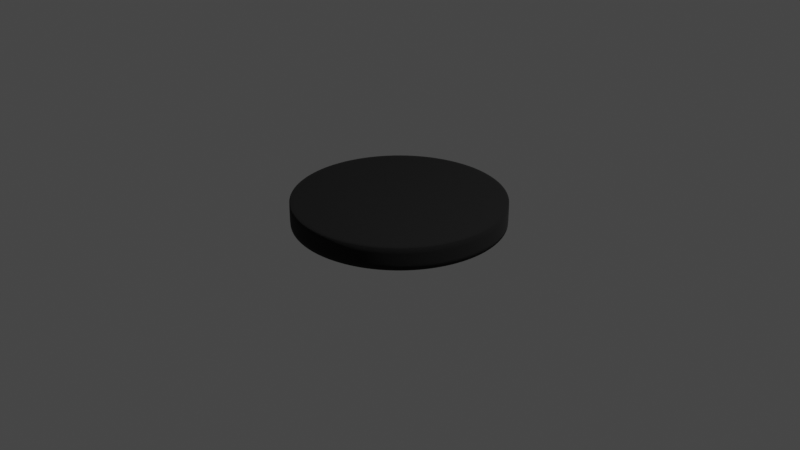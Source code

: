 # Source: LED_Down_light.blend  (saved by Blender 3.4.6; exported with 4.5.12 LTS)
import bpy
from mathutils import Matrix  # noqa: F401  (used for matrix-valued properties, if any)

bpy.ops.wm.read_factory_settings(use_empty=True)
scene = bpy.context.scene
scene.name = 'Scene'

# ---- collections
col_collection = bpy.data.collections.new('Collection'); scene.collection.children.link(col_collection)

# ---- materials (node trees are filled in below, after node groups)
mat_body = bpy.data.materials.new('Body')
mat_body.use_transparent_shadow = False
mat_light = bpy.data.materials.new('Light')
mat_light.use_transparent_shadow = False

# ---- material node trees
mat_body.use_nodes = True; mat_body.node_tree.nodes.clear()
_N = mat_body.node_tree.nodes; _L = mat_body.node_tree.links
n0 = _N.new('ShaderNodeBsdfPrincipled'); n0.name = 'Principled BSDF'; n0.location = (10, 300)
n0.distribution = 'GGX'
n0.subsurface_method = 'RANDOM_WALK_SKIN'
n0.inputs[0].default_value = (0.0, 0.0, 0.0, 1.0)
n0.inputs[2].default_value = 1.0
n0.inputs[3].default_value = 1.45
n0.inputs[13].default_value = 0.6091
n0.inputs[27].default_value = (0.0, 0.0, 0.0, 1.0)
n0.inputs[28].default_value = 1.0
n1 = _N.new('ShaderNodeOutputMaterial'); n1.name = 'Material Output'; n1.location = (300, 300)
_L.new(n0.outputs[0], n1.inputs[0])
n1.is_active_output = True
mat_light.use_nodes = True; mat_light.node_tree.nodes.clear()
_N = mat_light.node_tree.nodes; _L = mat_light.node_tree.links
n0 = _N.new('ShaderNodeOutputMaterial'); n0.name = 'Material Output'; n0.location = (300, 300)
n1 = _N.new('ShaderNodeEmission'); n1.name = 'Emission'; n1.location = (107, 265)
n1.inputs[1].default_value = 6.0
_L.new(n1.outputs[0], n0.inputs[0])
n0.is_active_output = True

# ---- world
world_world = bpy.data.worlds.new('World'); scene.world = world_world
world_world.use_nodes = True; world_world.node_tree.nodes.clear()
_N = world_world.node_tree.nodes; _L = world_world.node_tree.links
n0 = _N.new('ShaderNodeOutputWorld'); n0.name = 'World Output'; n0.location = (300, 300)
n1 = _N.new('ShaderNodeBackground'); n1.name = 'Background'; n1.location = (10, 300)
n1.inputs[0].default_value = (0.05088, 0.05088, 0.05088, 1.0)
_L.new(n1.outputs[0], n0.inputs[0])
n0.is_active_output = True
world_world.color = (0.05088, 0.05088, 0.05088)
world_world.use_sun_shadow = False
world_world.sun_shadow_jitter_overblur = 0.0

# ---- cameras
cam_camera = bpy.data.cameras.new('Camera')
cam_camera.clip_end = 100.0
cam_camera.ortho_scale = 7.314

# ---- lights
light_light = bpy.data.lights.new('Light', 'POINT')
light_light.transmission_factor = 0.0
light_light.energy = 1000.0
light_light.shadow_soft_size = 0.1
light_light.shadow_maximum_resolution = 0.006
light_light.use_absolute_resolution = True

# ---- meshes
me_circle = bpy.data.meshes.new('Circle')
me_circle.from_pydata([(0.0, 1.0, 0.0), (-0.1951, 0.9808, 0.0), (-0.3827, 0.9239, 0.0), (-0.5556, 0.8315, 0.0), (-0.7071, 0.7071, 0.0), (-0.8315, 0.5556, 0.0), (-0.9239, 0.3827, 0.0), (-0.9808, 0.1951, 0.0), (-1.0, 0.0, 0.0), (-0.9808, -0.1951, 0.0), (-0.9239, -0.3827, 0.0), (-0.8315, -0.5556, 0.0), (-0.7071, -0.7071, 0.0), (-0.5556, -0.8315, 0.0), (-0.3827, -0.9239, 0.0), (-0.1951, -0.9808, 0.0), (0.0, -1.0, 0.0), (0.1951, -0.9808, 0.0), (0.3827, -0.9239, 0.0), (0.5556, -0.8315, 0.0), (0.7071, -0.7071, 0.0), (0.8315, -0.5556, 0.0), (0.9239, -0.3827, 0.0), (0.9808, -0.1951, 0.0), (1.0, 0.0, 0.0), (0.9808, 0.1951, 0.0), (0.9239, 0.3827, 0.0), (0.8315, 0.5556, 0.0), (0.7071, 0.7071, 0.0), (0.5556, 0.8315, 0.0), (0.3827, 0.9239, 0.0), (0.1951, 0.9808, 0.0), (0.0, 0.9474, 0.1339), (-0.1848, 0.9292, 0.1339), (-0.3626, 0.8753, 0.1339), (-0.5264, 0.7878, 0.1339), (-0.6699, 0.6699, 0.1339), (-0.7878, 0.5264, 0.1339), (-0.8753, 0.3626, 0.1339), (-0.9292, 0.1848, 0.1339), (-0.9474, 0.0, 0.1339), (-0.9292, -0.1848, 0.1339), (-0.8753, -0.3626, 0.1339), (-0.7878, -0.5264, 0.1339), (-0.6699, -0.6699, 0.1339), (-0.5264, -0.7878, 0.1339), (-0.3626, -0.8753, 0.1339), (-0.1848, -0.9292, 0.1339), (0.0, -0.9474, 0.1339), (0.1848, -0.9292, 0.1339), (0.3626, -0.8753, 0.1339), (0.5264, -0.7878, 0.1339), (0.6699, -0.6699, 0.1339), (0.7878, -0.5264, 0.1339), (0.8753, -0.3626, 0.1339), (0.9292, -0.1848, 0.1339), (0.9474, 0.0, 0.1339), (0.9292, 0.1848, 0.1339), (0.8753, 0.3626, 0.1339), (0.7878, 0.5264, 0.1339), (0.6699, 0.6699, 0.1339), (0.5264, 0.7878, 0.1339), (0.3626, 0.8753, 0.1339), (0.1848, 0.9292, 0.1339), (1.304e-09, 1.108, 0.0), (-0.2161, 1.086, 0.0), (-0.4239, 1.023, 0.0), (-0.6154, 0.9211, 0.0), (-0.7833, 0.7833, 0.0), (-0.9211, 0.6154, 0.0), (-1.023, 0.4239, 0.0), (-1.086, 0.2161, 0.0), (-1.108, -1.605e-09, 0.0), (-1.086, -0.2161, 0.0), (-1.023, -0.4239, 0.0), (-0.9211, -0.6154, 0.0), (-0.7833, -0.7833, 0.0), (-0.6154, -0.9211, 0.0), (-0.4239, -1.023, 0.0), (-0.2161, -1.086, 0.0), (1.304e-09, -1.108, 0.0), (0.2161, -1.086, 0.0), (0.4239, -1.023, 0.0), (0.6154, -0.9211, 0.0), (0.7833, -0.7833, 0.0), (0.9211, -0.6154, 0.0), (1.023, -0.4239, 0.0), (1.086, -0.2161, 0.0), (1.108, -1.605e-09, 0.0), (1.086, 0.2161, 0.0), (1.023, 0.4239, 0.0), (0.9211, 0.6154, 0.0), (0.7833, 0.7833, 0.0), (0.6154, 0.9211, 0.0), (0.4239, 1.023, 0.0), (0.2161, 1.086, 0.0), (1.304e-09, 1.065, 0.2355), (-0.2078, 1.045, 0.2355), (-0.4076, 0.984, 0.2355), (-0.5917, 0.8856, 0.2355), (-0.7531, 0.7531, 0.2355), (-0.8856, 0.5917, 0.2355), (-0.984, 0.4076, 0.2355), (-1.045, 0.2078, 0.2355), (-1.065, -1.605e-09, 0.2355), (-1.045, -0.2078, 0.2355), (-0.984, -0.4076, 0.2355), (-0.8856, -0.5917, 0.2355), (-0.7531, -0.7531, 0.2355), (-0.5917, -0.8856, 0.2355), (-0.4076, -0.984, 0.2355), (-0.2078, -1.045, 0.2355), (1.304e-09, -1.065, 0.2355), (0.2078, -1.045, 0.2355), (0.4076, -0.984, 0.2355), (0.5917, -0.8856, 0.2355), (0.7531, -0.7531, 0.2355), (0.8856, -0.5917, 0.2355), (0.984, -0.4076, 0.2355), (1.045, -0.2078, 0.2355), (1.065, -1.605e-09, 0.2355), (1.045, 0.2078, 0.2355), (0.984, 0.4076, 0.2355), (0.8856, 0.5917, 0.2355), (0.7531, 0.7531, 0.2355), (0.5917, 0.8856, 0.2355), (0.4076, 0.984, 0.2355), (0.2078, 1.045, 0.2355), (-0.2161, 1.086, 0.2355), (1.304e-09, 1.108, 0.2355), (-0.4239, 1.023, 0.2355), (-0.6154, 0.9211, 0.2355), (-0.7833, 0.7833, 0.2355), (-0.9211, 0.6154, 0.2355), (-1.023, 0.4239, 0.2355), (-1.086, 0.2161, 0.2355), (-1.108, -1.605e-09, 0.2355), (-1.086, -0.2161, 0.2355), (-1.023, -0.4239, 0.2355), (-0.9211, -0.6154, 0.2355), (-0.7833, -0.7833, 0.2355), (-0.6154, -0.9211, 0.2355), (-0.4239, -1.023, 0.2355), (-0.2161, -1.086, 0.2355), (1.304e-09, -1.108, 0.2355), (0.2161, -1.086, 0.2355), (0.4239, -1.023, 0.2355), (0.6154, -0.9211, 0.2355), (0.7833, -0.7833, 0.2355), (0.9211, -0.6154, 0.2355), (1.023, -0.4239, 0.2355), (1.086, -0.2161, 0.2355), (1.108, -1.605e-09, 0.2355), (1.086, 0.2161, 0.2355), (1.023, 0.4239, 0.2355), (0.9211, 0.6154, 0.2355), (0.7833, 0.7833, 0.2355), (0.6154, 0.9211, 0.2355), (0.4239, 1.023, 0.2355), (0.2161, 1.086, 0.2355), (-0.1951, 0.9808, 0.1339), (0.0, 1.0, 0.1339), (-0.3827, 0.9239, 0.1339), (-0.5556, 0.8315, 0.1339), (-0.7071, 0.7071, 0.1339), (-0.8315, 0.5556, 0.1339), (-0.9239, 0.3827, 0.1339), (-0.9808, 0.1951, 0.1339), (-1.0, 0.0, 0.1339), (-0.9808, -0.1951, 0.1339), (-0.9239, -0.3827, 0.1339), (-0.8315, -0.5556, 0.1339), (-0.7071, -0.7071, 0.1339), (-0.5556, -0.8315, 0.1339), (-0.3827, -0.9239, 0.1339), (-0.1951, -0.9808, 0.1339), (0.0, -1.0, 0.1339), (0.1951, -0.9808, 0.1339), (0.3827, -0.9239, 0.1339), (0.5556, -0.8315, 0.1339), (0.7071, -0.7071, 0.1339), (0.8315, -0.5556, 0.1339), (0.9239, -0.3827, 0.1339), (0.9808, -0.1951, 0.1339), (1.0, 0.0, 0.1339), (0.9808, 0.1951, 0.1339), (0.9239, 0.3827, 0.1339), (0.8315, 0.5556, 0.1339), (0.7071, 0.7071, 0.1339), (0.5556, 0.8315, 0.1339), (0.3827, 0.9239, 0.1339), (0.1951, 0.9808, 0.1339)], [], [(26, 25, 185, 186), (13, 12, 172, 173), (27, 26, 186, 187), (14, 13, 173, 174), (1, 0, 161, 160), (28, 27, 187, 188), (15, 14, 174, 175), (2, 1, 160, 162), (29, 28, 188, 189), (16, 15, 175, 176), (3, 2, 162, 163), (30, 29, 189, 190), (17, 16, 176, 177), (4, 3, 163, 164), (31, 30, 190, 191), (18, 17, 177, 178), (5, 4, 164, 165), (0, 31, 191, 161), (19, 18, 178, 179), (6, 5, 165, 166), (20, 19, 179, 180), (7, 6, 166, 167), (21, 20, 180, 181), (8, 7, 167, 168), (22, 21, 181, 182), (9, 8, 168, 169), (23, 22, 182, 183), (10, 9, 169, 170), (24, 23, 183, 184), (11, 10, 170, 171), (25, 24, 184, 185), (12, 11, 171, 172), (25, 26, 90, 89), (12, 13, 77, 76), (26, 27, 91, 90), (13, 14, 78, 77), (0, 1, 65, 64), (27, 28, 92, 91), (14, 15, 79, 78), (1, 2, 66, 65), (28, 29, 93, 92), (15, 16, 80, 79), (2, 3, 67, 66), (29, 30, 94, 93), (16, 17, 81, 80), (3, 4, 68, 67), (30, 31, 95, 94), (17, 18, 82, 81), (4, 5, 69, 68), (31, 0, 64, 95), (18, 19, 83, 82), (5, 6, 70, 69), (19, 20, 84, 83), (6, 7, 71, 70), (20, 21, 85, 84), (7, 8, 72, 71), (21, 22, 86, 85), (8, 9, 73, 72), (22, 23, 87, 86), (9, 10, 74, 73), (23, 24, 88, 87), (10, 11, 75, 74), (24, 25, 89, 88), (11, 12, 76, 75), (73, 74, 138, 137), (87, 88, 152, 151), (74, 75, 139, 138), (88, 89, 153, 152), (75, 76, 140, 139), (89, 90, 154, 153), (76, 77, 141, 140), (90, 91, 155, 154), (77, 78, 142, 141), (64, 65, 128, 129), (91, 92, 156, 155), (78, 79, 143, 142), (65, 66, 130, 128), (92, 93, 157, 156), (79, 80, 144, 143), (66, 67, 131, 130), (93, 94, 158, 157), (80, 81, 145, 144), (67, 68, 132, 131), (94, 95, 159, 158), (81, 82, 146, 145), (68, 69, 133, 132), (95, 64, 129, 159), (82, 83, 147, 146), (69, 70, 134, 133), (83, 84, 148, 147), (70, 71, 135, 134), (84, 85, 149, 148), (71, 72, 136, 135), (85, 86, 150, 149), (72, 73, 137, 136), (86, 87, 151, 150), (33, 32, 63, 62, 61, 60, 59, 58, 57, 56, 55, 54, 53, 52, 51, 50, 49, 48, 47, 46, 45, 44, 43, 42, 41, 40, 39, 38, 37, 36, 35, 34), (97, 98, 99, 100, 101, 102, 103, 104, 105, 106, 107, 108, 109, 110, 111, 112, 113, 114, 115, 116, 117, 118, 119, 120, 121, 122, 123, 124, 125, 126, 127, 96), (97, 96, 129, 128), (98, 97, 128, 130), (99, 98, 130, 131), (100, 99, 131, 132), (101, 100, 132, 133), (102, 101, 133, 134), (103, 102, 134, 135), (104, 103, 135, 136), (105, 104, 136, 137), (106, 105, 137, 138), (107, 106, 138, 139), (108, 107, 139, 140), (109, 108, 140, 141), (110, 109, 141, 142), (111, 110, 142, 143), (112, 111, 143, 144), (113, 112, 144, 145), (114, 113, 145, 146), (115, 114, 146, 147), (116, 115, 147, 148), (117, 116, 148, 149), (118, 117, 149, 150), (119, 118, 150, 151), (120, 119, 151, 152), (121, 120, 152, 153), (122, 121, 153, 154), (123, 122, 154, 155), (124, 123, 155, 156), (125, 124, 156, 157), (126, 125, 157, 158), (127, 126, 158, 159), (96, 127, 159, 129), (32, 33, 160, 161), (33, 34, 162, 160), (34, 35, 163, 162), (35, 36, 164, 163), (36, 37, 165, 164), (37, 38, 166, 165), (38, 39, 167, 166), (39, 40, 168, 167), (40, 41, 169, 168), (41, 42, 170, 169), (42, 43, 171, 170), (43, 44, 172, 171), (44, 45, 173, 172), (45, 46, 174, 173), (46, 47, 175, 174), (47, 48, 176, 175), (48, 49, 177, 176), (49, 50, 178, 177), (50, 51, 179, 178), (51, 52, 180, 179), (52, 53, 181, 180), (53, 54, 182, 181), (54, 55, 183, 182), (55, 56, 184, 183), (56, 57, 185, 184), (57, 58, 186, 185), (58, 59, 187, 186), (59, 60, 188, 187), (60, 61, 189, 188), (61, 62, 190, 189), (62, 63, 191, 190), (63, 32, 161, 191)])
me_circle.polygons.foreach_set('use_smooth', [True] * 162)
me_circle.polygons.foreach_set('material_index', [0, 0, 0, 0, 0, 0, 0, 0, 0, 0, 0, 0, 0, 0, 0, 0, 0, 0, 0, 0, 0, 0, 0, 0, 0, 0, 0, 0, 0, 0, 0, 0, 0, 0, 0, 0, 0, 0, 0, 0, 0, 0, 0, 0, 0, 0, 0, 0, 0, 0, 0, 0, 0, 0, 0, 0, 0, 0, 0, 0, 0, 0, 0, 0, 0, 0, 0, 0, 0, 0, 0, 0, 0, 0, 0, 0, 0, 0, 0, 0, 0, 0, 0, 0, 0, 0, 0, 0, 0, 0, 0, 0, 0, 0, 0, 0, 1, 0, 0, 0, 0, 0, 0, 0, 0, 0, 0, 0, 0, 0, 0, 0, 0, 0, 0, 0, 0, 0, 0, 0, 0, 0, 0, 0, 0, 0, 0, 0, 0, 0, 1, 1, 1, 1, 1, 1, 1, 1, 1, 1, 1, 1, 1, 1, 1, 1, 1, 1, 1, 1, 1, 1, 1, 1, 1, 1, 1, 1, 1, 1, 1, 1])
_k = {(0, 1): 0.59, (1, 2): 0.59, (2, 3): 0.59, (3, 4): 0.59, (4, 5): 0.59, (5, 6): 0.59, (6, 7): 0.59, (7, 8): 0.59, (8, 9): 0.59, (9, 10): 0.59, (10, 11): 0.59, (11, 12): 0.59, (12, 13): 0.59, (13, 14): 0.59, (14, 15): 0.59, (15, 16): 0.59, (16, 17): 0.59, (17, 18): 0.59, (18, 19): 0.59, (19, 20): 0.59, (20, 21): 0.59, (21, 22): 0.59, (22, 23): 0.59, (23, 24): 0.59, (24, 25): 0.59, (25, 26): 0.59, (26, 27): 0.59, (27, 28): 0.59, (28, 29): 0.59, (29, 30): 0.59, (30, 31): 0.59, (0, 31): 0.59, (160, 161): 0.4, (160, 162): 0.4, (162, 163): 0.4, (163, 164): 0.4, (164, 165): 0.4, (165, 166): 0.4, (166, 167): 0.4, (167, 168): 0.4, (168, 169): 0.4, (169, 170): 0.4, (170, 171): 0.4, (171, 172): 0.4, (172, 173): 0.4, (173, 174): 0.4, (174, 175): 0.4, (175, 176): 0.4, (176, 177): 0.4, (177, 178): 0.4, (178, 179): 0.4, (179, 180): 0.4, (180, 181): 0.4, (181, 182): 0.4, (182, 183): 0.4, (183, 184): 0.4, (184, 185): 0.4, (185, 186): 0.4, (186, 187): 0.4, (187, 188): 0.4, (188, 189): 0.4, (189, 190): 0.4, (190, 191): 0.4, (161, 191): 0.4, (64, 65): 0.59, (65, 66): 0.59, (66, 67): 0.59, (67, 68): 0.59, (68, 69): 0.59, (69, 70): 0.59, (70, 71): 0.59, (71, 72): 0.59, (72, 73): 0.59, (73, 74): 0.59, (74, 75): 0.59, (75, 76): 0.59, (76, 77): 0.59, (77, 78): 0.59, (78, 79): 0.59, (79, 80): 0.59, (80, 81): 0.59, (81, 82): 0.59, (82, 83): 0.59, (83, 84): 0.59, (84, 85): 0.59, (85, 86): 0.59, (86, 87): 0.59, (87, 88): 0.59, (88, 89): 0.59, (89, 90): 0.59, (90, 91): 0.59, (91, 92): 0.59, (92, 93): 0.59, (93, 94): 0.59, (94, 95): 0.59, (64, 95): 0.59, (128, 129): 0.59, (128, 130): 0.59, (130, 131): 0.59, (131, 132): 0.59, (132, 133): 0.59, (133, 134): 0.59, (134, 135): 0.59, (135, 136): 0.59, (136, 137): 0.59, (137, 138): 0.59, (138, 139): 0.59, (139, 140): 0.59, (140, 141): 0.59, (141, 142): 0.59, (142, 143): 0.59, (143, 144): 0.59, (144, 145): 0.59, (145, 146): 0.59, (146, 147): 0.59, (147, 148): 0.59, (148, 149): 0.59, (149, 150): 0.59, (150, 151): 0.59, (151, 152): 0.59, (152, 153): 0.59, (153, 154): 0.59, (154, 155): 0.59, (155, 156): 0.59, (156, 157): 0.59, (157, 158): 0.59, (158, 159): 0.59, (129, 159): 0.59}
me_circle.attributes.new('crease_edge', 'FLOAT', 'EDGE').data.foreach_set('value', [_k.get((min(e.vertices), max(e.vertices)), 0.0) for e in me_circle.edges])
_uv = me_circle.uv_layers.new(name='UVMap')
_uv.uv.foreach_set('vector', [0.0, 0.0, 0.0, 0.0, 0.0, 0.0, 0.0, 0.0, 0.0, 0.0, 0.0, 0.0, 0.0, 0.0, 0.0, 0.0, 0.0, 0.0, 0.0, 0.0, 0.0, 0.0, 0.0, 0.0, 0.0, 0.0, 0.0, 0.0, 0.0, 0.0, 0.0, 0.0, 0.0, 0.0, 0.0, 0.0, 0.0, 0.0, 0.0, 0.0, 0.0, 0.0, 0.0, 0.0, 0.0, 0.0, 0.0, 0.0, 0.0, 0.0, 0.0, 0.0, 0.0, 0.0, 0.0, 0.0, 0.0, 0.0, 0.0, 0.0, 0.0, 0.0, 0.0, 0.0, 0.0, 0.0, 0.0, 0.0, 0.0, 0.0, 0.0, 0.0, 0.0, 0.0, 0.0, 0.0, 0.0, 0.0, 0.0, 0.0, 0.0, 0.0, 0.0, 0.0, 0.0, 0.0, 0.0, 0.0, 0.0, 0.0, 0.0, 0.0, 0.0, 0.0, 0.0, 0.0, 0.0, 0.0, 0.0, 0.0, 0.0, 0.0, 0.0, 0.0, 0.0, 0.0, 0.0, 0.0, 0.0, 0.0, 0.0, 0.0, 0.0, 0.0, 0.0, 0.0, 0.0, 0.0, 0.0, 0.0, 0.0, 0.0, 0.0, 0.0, 0.0, 0.0, 0.0, 0.0, 0.0, 0.0, 0.0, 0.0, 0.0, 0.0, 0.0, 0.0, 0.0, 0.0, 0.0, 0.0, 0.0, 0.0, 0.0, 0.0, 0.0, 0.0, 0.0, 0.0, 0.0, 0.0, 0.0, 0.0, 0.0, 0.0, 0.0, 0.0, 0.0, 0.0, 0.0, 0.0, 0.0, 0.0, 0.0, 0.0, 0.0, 0.0, 0.0, 0.0, 0.0, 0.0, 0.0, 0.0, 0.0, 0.0, 0.0, 0.0, 0.0, 0.0, 0.0, 0.0, 0.0, 0.0, 0.0, 0.0, 0.0, 0.0, 0.0, 0.0, 0.0, 0.0, 0.0, 0.0, 0.0, 0.0, 0.0, 0.0, 0.0, 0.0, 0.0, 0.0, 0.0, 0.0, 0.0, 0.0, 0.0, 0.0, 0.0, 0.0, 0.0, 0.0, 0.0, 0.0, 0.0, 0.0, 0.0, 0.0, 0.0, 0.0, 0.0, 0.0, 0.0, 0.0, 0.0, 0.0, 0.0, 0.0, 0.0, 0.0, 0.0, 0.0, 0.0, 0.0, 0.0, 0.0, 0.0, 0.0, 0.0, 0.0, 0.0, 0.0, 0.0, 0.0, 0.0, 0.0, 0.0, 0.0, 0.0, 0.0, 0.0, 0.0, 0.0, 0.0, 0.0, 0.0, 0.0, 0.0, 0.0, 0.0, 0.0, 0.0, 0.0, 0.0, 0.0, 0.0, 0.0, 0.0, 0.0, 0.0, 0.0, 0.0, 0.0, 0.0, 0.0, 0.0, 0.0, 0.0, 0.0, 0.0, 0.0, 0.0, 0.0, 0.0, 0.0, 0.0, 0.0, 0.0, 0.0, 0.0, 0.0, 0.0, 0.0, 0.0, 0.0, 0.0, 0.0, 0.0, 0.0, 0.0, 0.0, 0.0, 0.0, 0.0, 0.0, 0.0, 0.0, 0.0, 0.0, 0.0, 0.0, 0.0, 0.0, 0.0, 0.0, 0.0, 0.0, 0.0, 0.0, 0.0, 0.0, 0.0, 0.0, 0.0, 0.0, 0.0, 0.0, 0.0, 0.0, 0.0, 0.0, 0.0, 0.0, 0.0, 0.0, 0.0, 0.0, 0.0, 0.0, 0.0, 0.0, 0.0, 0.0, 0.0, 0.0, 0.0, 0.0, 0.0, 0.0, 0.0, 0.0, 0.0, 0.0, 0.0, 0.0, 0.0, 0.0, 0.0, 0.0, 0.0, 0.0, 0.0, 0.0, 0.0, 0.0, 0.0, 0.0, 0.0, 0.0, 0.0, 0.0, 0.0, 0.0, 0.0, 0.0, 0.0, 0.0, 0.0, 0.0, 0.0, 0.0, 0.0, 0.0, 0.0, 0.0, 0.0, 0.0, 0.0, 0.0, 0.0, 0.0, 0.0, 0.0, 0.0, 0.0, 0.0, 0.0, 0.0, 0.0, 0.0, 0.0, 0.0, 0.0, 0.0, 0.0, 0.0, 0.0, 0.0, 0.0, 0.0, 0.0, 0.0, 0.0, 0.0, 0.0, 0.0, 0.0, 0.0, 0.0, 0.0, 0.0, 0.0, 0.0, 0.0, 0.0, 0.0, 0.0, 0.0, 0.0, 0.0, 0.0, 0.0, 0.0, 0.0, 0.0, 0.0, 0.0, 0.0, 0.0, 0.0, 0.0, 0.0, 0.0, 0.0, 0.0, 0.0, 0.0, 0.0, 0.0, 0.0, 0.0, 0.0, 0.0, 0.0, 0.0, 0.0, 0.0, 0.0, 0.0, 0.0, 0.0, 0.0, 0.0, 0.0, 0.0, 0.0, 0.0, 0.0, 0.0, 0.0, 0.0, 0.0, 0.0, 0.0, 0.0, 0.0, 0.0, 0.0, 0.0, 0.0, 0.0, 0.0, 0.0, 0.0, 0.0, 0.0, 0.0, 0.0, 0.0, 0.0, 0.0, 0.0, 0.0, 0.0, 0.0, 0.0, 0.0, 0.0, 0.0, 0.0, 0.0, 0.0, 0.0, 0.0, 0.0, 0.0, 0.0, 0.0, 0.0, 0.0, 0.0, 0.0, 0.0, 0.0, 0.0, 0.0, 0.0, 0.0, 0.0, 0.0, 0.0, 0.0, 0.0, 0.0, 0.0, 0.0, 0.0, 0.0, 0.0, 0.0, 0.0, 0.0, 0.0, 0.0, 0.0, 0.0, 0.0, 0.0, 0.0, 0.0, 0.0, 0.0, 0.0, 0.0, 0.0, 0.0, 0.0, 0.0, 0.0, 0.0, 0.0, 0.0, 0.0, 0.0, 0.0, 0.0, 0.0, 0.0, 0.0, 0.0, 0.0, 0.0, 0.0, 0.0, 0.0, 0.0, 0.0, 0.0, 0.0, 0.0, 0.0, 0.0, 0.0, 0.0, 0.0, 0.0, 0.0, 0.0, 0.0, 0.0, 0.0, 0.0, 0.0, 0.0, 0.0, 0.0, 0.0, 0.0, 0.0, 0.0, 0.0, 0.0, 0.0, 0.0, 0.0, 0.0, 0.0, 0.0, 0.0, 0.0, 0.0, 0.0, 0.0, 0.0, 0.0, 0.0, 0.0, 0.0, 0.0, 0.0, 0.0, 0.0, 0.0, 0.0, 0.0, 0.0, 0.0, 0.0, 0.0, 0.0, 0.0, 0.0, 0.0, 0.0, 0.0, 0.0, 0.0, 0.0, 0.0, 0.0, 0.0, 0.0, 0.0, 0.0, 0.0, 0.0, 0.0, 0.0, 0.0, 0.0, 0.0, 0.0, 0.0, 0.0, 0.0, 0.0, 0.0, 0.0, 0.0, 0.0, 0.0, 0.0, 0.0, 0.0, 0.0, 0.0, 0.0, 0.0, 0.0, 0.0, 0.0, 0.0, 0.0, 0.0, 0.0, 0.0, 0.0, 0.0, 0.0, 0.0, 0.0, 0.0, 0.0, 0.0, 0.0, 0.0, 0.0, 0.0, 0.0, 0.0, 0.0, 0.0, 0.0, 0.0, 0.0, 0.0, 0.0, 0.0, 0.0, 0.0, 0.0, 0.0, 0.0, 0.0, 0.0, 0.0, 0.0, 0.0, 0.0, 0.0, 0.0, 0.0, 0.0, 0.0, 0.0, 0.0, 0.0, 0.0, 0.0, 0.0, 0.0, 0.0, 0.0, 0.0, 0.0, 0.0, 0.0, 0.0, 0.0, 0.0, 0.0, 0.0, 0.0, 0.0, 0.0, 0.0, 0.0, 0.0, 0.0, 0.0, 0.0, 0.0, 0.0, 0.0, 0.0, 0.0, 0.0, 0.0, 0.0, 0.0, 0.0, 0.0, 0.0, 0.0, 0.0, 0.0, 0.0, 0.0, 0.0, 0.0, 0.0, 0.0, 0.0, 0.0, 0.0, 0.0, 0.0, 0.0, 0.0, 0.0, 0.0, 0.0, 0.0, 0.0, 0.0, 0.0, 0.0, 0.0, 0.0, 0.0, 0.0, 0.0, 0.0, 0.0, 0.0, 0.0, 0.0, 0.0, 0.0, 0.0, 0.0, 0.0, 0.0, 0.0, 0.0, 0.0, 0.0, 0.0, 0.0, 0.0, 0.0, 0.0, 0.0, 0.0, 0.0, 0.0, 0.0, 0.0, 0.0, 0.0, 0.0, 0.0, 0.0, 0.0, 0.0, 0.0, 0.0, 0.0, 0.0, 0.0, 0.0, 0.0, 0.0, 0.0, 0.0, 0.0, 0.0, 0.0, 0.0, 0.0, 0.0, 0.0, 0.0, 0.0, 0.0, 0.0, 0.0, 0.0, 0.0, 0.0, 0.0, 0.0, 0.0, 0.0, 0.0, 0.0, 0.0, 0.0, 0.0, 0.0, 0.0, 0.0, 0.0, 0.0, 0.0, 0.0, 0.0, 0.0, 0.0, 0.0, 0.0, 0.0, 0.0, 0.0, 0.0, 0.0, 0.0, 0.0, 0.0, 0.0, 0.0, 0.0, 0.0, 0.0, 0.0, 0.0, 0.0, 0.0, 0.0, 0.0, 0.0, 0.0, 0.0, 0.0, 0.0, 0.0, 0.0, 0.0, 0.0, 0.0, 0.0, 0.0, 0.0, 0.0, 0.0, 0.0, 0.0, 0.0, 0.0, 0.0, 0.0, 0.0, 0.0, 0.0, 0.0, 0.0, 0.0, 0.0, 0.0, 0.0, 0.0, 0.0, 0.0, 0.0, 0.0, 0.0, 0.0, 0.0, 0.0, 0.0, 0.0, 0.0, 0.0, 0.0, 0.0, 0.0, 0.0, 0.0, 0.0, 0.0, 0.0, 0.0, 0.0, 0.0, 0.0, 0.0, 0.0, 0.0, 0.0, 0.0, 0.0, 0.0, 0.0, 0.0, 0.0, 0.0, 0.0, 0.0, 0.0, 0.0, 0.0, 0.0, 0.0, 0.0, 0.0, 0.0, 0.0, 0.0, 0.0, 0.0, 0.0, 0.0, 0.0, 0.0, 0.0, 0.0, 0.0, 0.0, 0.0, 0.0, 0.0, 0.0, 0.0, 0.0, 0.0, 0.0, 0.0, 0.0, 0.0, 0.0, 0.0, 0.0, 0.0, 0.0, 0.0, 0.0, 0.0, 0.0, 0.0, 0.0, 0.0, 0.0, 0.0, 0.0, 0.0, 0.0, 0.0, 0.0, 0.0, 0.0, 0.0, 0.0, 0.0, 0.0, 0.0, 0.0, 0.0, 0.0, 0.0, 0.0, 0.0, 0.0, 0.0, 0.0, 0.0, 0.0, 0.0, 0.0, 0.0, 0.0, 0.0, 0.0, 0.0, 0.0, 0.0, 0.0, 0.0, 0.0, 0.0, 0.0, 0.0, 0.0, 0.0, 0.0, 0.0, 0.0, 0.0, 0.0, 0.0, 0.0, 0.0, 0.0, 0.0, 0.0, 0.0, 0.0, 0.0, 0.0, 0.0, 0.0, 0.0, 0.0, 0.0, 0.0, 0.0, 0.0, 0.0, 0.0, 0.0, 0.0, 0.0, 0.0, 0.0, 0.0, 0.0, 0.0, 0.0, 0.0, 0.0, 0.0, 0.0, 0.0, 0.0, 0.0, 0.0, 0.0, 0.0, 0.0, 0.0, 0.0, 0.0, 0.0, 0.0, 0.0, 0.0, 0.0, 0.0, 0.0, 0.0, 0.0, 0.0, 0.0, 0.0, 0.0, 0.0, 0.0, 0.0, 0.0, 0.0, 0.0, 0.0, 0.0, 0.0, 0.0, 0.0, 0.0, 0.0, 0.0, 0.0, 0.0, 0.0, 0.0, 0.0, 0.0, 0.0, 0.0, 0.0, 0.0, 0.0, 0.0, 0.0, 0.0, 0.0, 0.0, 0.0, 0.0, 0.0, 0.0, 0.0, 0.0, 0.0, 0.0, 0.0, 0.0, 0.0, 0.0, 0.0, 0.0, 0.0, 0.0, 0.0, 0.0, 0.0, 0.0, 0.0, 0.0, 0.0, 0.0, 0.0, 0.0, 0.0, 0.0, 0.0, 0.0, 0.0, 0.0, 0.0, 0.0, 0.0, 0.0, 0.0, 0.0, 0.0, 0.0, 0.0, 0.0, 0.0, 0.0, 0.0, 0.0, 0.0, 0.0, 0.0, 0.0, 0.0, 0.0, 0.0, 0.0, 0.0, 0.0, 0.0, 0.0, 0.0, 0.0, 0.0, 0.0, 0.0, 0.0, 0.0, 0.0, 0.0, 0.0, 0.0, 0.0, 0.0, 0.0, 0.0, 0.0, 0.0, 0.0, 0.0, 0.0, 0.0, 0.0, 0.0, 0.0, 0.0, 0.0, 0.0, 0.0, 0.0, 0.0, 0.0, 0.0, 0.0, 0.0, 0.0, 0.0, 0.0, 0.0, 0.0, 0.0, 0.0, 0.0, 0.0, 0.0, 0.0, 0.0, 0.0, 0.0, 0.0, 0.0, 0.0, 0.0, 0.0, 0.0, 0.0, 0.0, 0.0, 0.0, 0.0, 0.0, 0.0, 0.0, 0.0, 0.0, 0.0, 0.0, 0.0, 0.0, 0.0, 0.0, 0.0, 0.0, 0.0, 0.0, 0.0, 0.0, 0.0, 0.0, 0.0, 0.0, 0.0, 0.0, 0.0, 0.0, 0.0, 0.0, 0.0, 0.0, 0.0, 0.0, 0.0, 0.0, 0.0, 0.0, 0.0, 0.0, 0.0, 0.0, 0.0, 0.0, 0.0, 0.0, 0.0, 0.0, 0.0, 0.0, 0.0, 0.0, 0.0, 0.0, 0.0, 0.0, 0.0, 0.0, 0.0, 0.0, 0.0, 0.0, 0.0, 0.0, 0.0, 0.0, 0.0, 0.0, 0.0, 0.0, 0.0, 0.0, 0.0, 0.0, 0.0, 0.0, 0.0, 0.0, 0.0, 0.0, 0.0, 0.0, 0.0, 0.0, 0.0, 0.0, 0.0, 0.0, 0.0, 0.0, 0.0, 0.0, 0.0, 0.0, 0.0, 0.0, 0.0, 0.0, 0.0, 0.0, 0.0, 0.0, 0.0, 0.0, 0.0, 0.0, 0.0, 0.0, 0.0, 0.0, 0.0, 0.0, 0.0, 0.0, 0.0, 0.0, 0.0, 0.0, 0.0, 0.0, 0.0, 0.0, 0.0, 0.0, 0.0, 0.0, 0.0, 0.0, 0.0, 0.0, 0.0, 0.0, 0.0, 0.0, 0.0, 0.0, 0.0, 0.0, 0.0, 0.0, 0.0, 0.0, 0.0, 0.0, 0.0, 0.0, 0.0, 0.0, 0.0, 0.0, 0.0, 0.0, 0.0, 0.0, 0.0, 0.0, 0.0, 0.0, 0.0, 0.0, 0.0, 0.0, 0.0, 0.0, 0.0, 0.0, 0.0, 0.0, 0.0, 0.0, 0.0, 0.0, 0.0, 0.0, 0.0, 0.0, 0.0, 0.0, 0.0, 0.0, 0.0, 0.0])
me_circle.materials.append(mat_body)
me_circle.materials.append(mat_light)
me_circle.update()

# ---- objects
ob_light = bpy.data.objects.new('Light', light_light)
ob_camera = bpy.data.objects.new('Camera', cam_camera)
ob_circle = bpy.data.objects.new('Circle', me_circle)

# ---- transforms, parenting, visibility, modifiers, constraints
ob_light.location = (4.076, 1.005, 5.904)
ob_light.rotation_euler = (0.6503, 0.05522, 1.866)
ob_light.lock_rotations_4d = False
ob_light.empty_display_type = 'ARROWS'
ob_light.color = (0.0, 0.0, 0.0, 0.0)
ob_light.lineart.crease_threshold = 0.0
ob_camera.location = (7.359, -6.926, 4.958)
ob_camera.rotation_euler = (1.109, 0.0, 0.8149)
ob_camera.lock_rotations_4d = False
ob_camera.empty_display_type = 'ARROWS'
ob_camera.color = (0.0, 0.0, 0.0, 0.0)
ob_camera.display_type = 'WIRE'
ob_camera.lineart.crease_threshold = 0.0
ob_circle.location = (0.0, 0.0, 0.0)
_m = ob_circle.modifiers.new('Subdivision', 'SUBSURF')
_m.levels = 3

# ---- collection membership
col_collection.objects.link(ob_light)
col_collection.objects.link(ob_camera)
col_collection.objects.link(ob_circle)

# ---- scene / render settings (as saved in the file)
scene.camera = ob_camera
scene.frame_start = 1; scene.frame_end = 250; scene.frame_set(1)
scene.render.engine = 'BLENDER_EEVEE_NEXT'
scene.cycles.sampling_pattern = 'TABULATED_SOBOL'
scene.cycles.use_light_tree = False
scene.view_settings.view_transform = 'Filmic'
bpy.context.view_layer.update()
